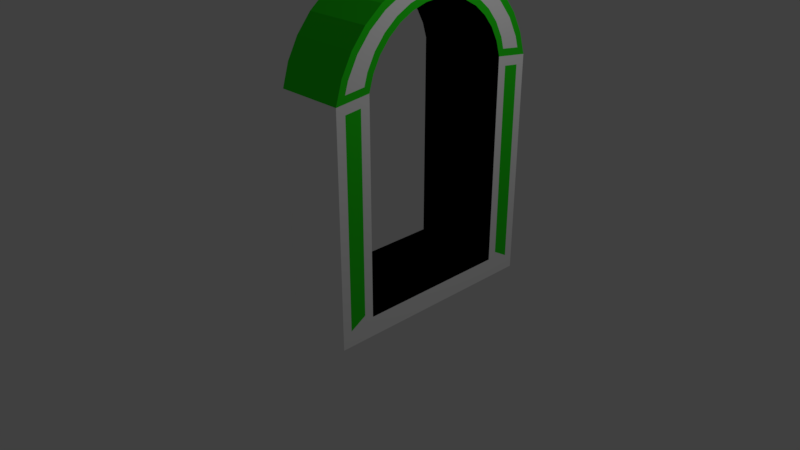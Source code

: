 # Source: tunel.blend  (saved by Blender 2.79.0; exported with 4.5.12 LTS)
import bpy
from mathutils import Matrix  # noqa: F401  (used for matrix-valued properties, if any)

bpy.ops.wm.read_factory_settings(use_empty=True)
scene = bpy.context.scene
scene.name = 'Scene'

# ---- collections
col_collection_1 = bpy.data.collections.new('Collection 1'); scene.collection.children.link(col_collection_1)

# ---- materials (node trees are filled in below, after node groups)
mat_vanjskidiozeleni = bpy.data.materials.new('VanjskiDIoZeleni')
mat_vanjskidiozeleni.alpha_threshold = 0.0
mat_vanjskidiozeleni.use_transparent_shadow = False
mat_vanjskidiozeleni.diffuse_color = (0.0258, 0.8, 0.01413, 1.0)
mat_vanjskidiozeleni.roughness = 0.5
mat_vanjskidiobijeli = bpy.data.materials.new('Vanjskidiobijeli')
mat_vanjskidiobijeli.alpha_threshold = 0.0
mat_vanjskidiobijeli.use_transparent_shadow = False
mat_vanjskidiobijeli.diffuse_color = (1.0, 1.0, 1.0, 1.0)
mat_vanjskidiobijeli.roughness = 0.5
mat_crninutarnji = bpy.data.materials.new('Crninutarnji')
mat_crninutarnji.alpha_threshold = 0.0
mat_crninutarnji.use_transparent_shadow = False
mat_crninutarnji.diffuse_color = (0.0, 0.0, 0.0, 1.0)
mat_crninutarnji.roughness = 0.5

# ---- material node trees

# ---- world
world_world = bpy.data.worlds.new('World'); scene.world = world_world
world_world.color = (0.05088, 0.05088, 0.05088)
world_world.use_sun_shadow = False
world_world.sun_shadow_jitter_overblur = 0.0
world_world.cycles.sampling_method = 'MANUAL'

# ---- cameras
cam_camera = bpy.data.cameras.new('Camera')
cam_camera.clip_end = 100.0
cam_camera.lens = 35.0
cam_camera.sensor_width = 32.0
cam_camera.sensor_height = 18.0
cam_camera.ortho_scale = 7.314
cam_camera.dof.focus_distance = 0.0
cam_camera.dof.aperture_fstop = 128.0

# ---- lights
light_lamp = bpy.data.lights.new('Lamp', 'POINT')
light_lamp.transmission_factor = 0.0
light_lamp.cutoff_distance = 30.0
light_lamp.energy = 100.0
light_lamp.shadow_buffer_clip_start = 1.001
light_lamp.shadow_soft_size = 0.1
light_lamp.shadow_maximum_resolution = 0.006
light_lamp.use_absolute_resolution = True

# ---- meshes
me_circle = bpy.data.meshes.new('Circle')
me_circle.from_pydata([(4.371e-08, 1.911e-15, 3.44), (5.14e-08, -0.1951, 3.421), (5.711e-08, -0.3827, 3.364), (6.063e-08, -0.5556, 3.272), (6.182e-08, -0.7071, 3.147), (6.063e-08, -0.8315, 2.996), (5.711e-08, -0.9239, 2.823), (5.14e-08, -0.9808, 2.635), (-3.434e-08, 0.9808, 0.01476), (5.14e-08, -0.9808, 0.01476), (-3.434e-08, 0.9808, 2.635), (-2.366e-08, 0.9239, 2.823), (-1.206e-08, 0.8315, 2.996), (8.527e-14, 0.7071, 3.147), (1.206e-08, 0.5556, 3.272), (2.366e-08, 0.3827, 3.364), (3.434e-08, 0.1951, 3.421), (1.174, -7.173e-08, 3.526), (1.174, -0.2119, 3.505), (1.174, -0.4156, 3.443), (1.174, -0.6033, 3.343), (1.174, -0.7679, 3.208), (1.174, -0.9029, 3.044), (1.174, -1.003, 2.856), (1.174, -1.046, 2.714), (1.174, 1.096, 0.08056), (1.174, -1.096, 0.08056), (1.174, 1.046, 2.714), (1.174, 1.003, 2.856), (1.174, 0.9029, 3.044), (1.174, 0.7679, 3.208), (1.174, 0.6033, 3.343), (1.174, 0.4156, 3.443), (1.174, 0.2119, 3.505), (1.174, 2.365e-07, 3.659), (1.174, -0.2646, 3.633), (1.174, -0.5191, 3.555), (1.174, -0.7536, 3.43), (1.174, -0.9592, 3.261), (1.174, -1.128, 3.056), (1.174, -1.253, 2.821), (1.174, -1.295, 2.684), (1.174, 1.3, -0.03923), (1.174, -1.3, -0.03923), (1.174, 1.295, 2.684), (1.174, 1.253, 2.821), (1.174, 1.128, 3.056), (1.174, 0.9592, 3.261), (1.174, 0.7536, 3.43), (1.174, 0.5191, 3.555), (1.174, 0.2646, 3.633), (0.3199, 1.609e-07, 3.745), (0.3199, -0.2814, 3.717), (0.3199, -0.552, 3.635), (0.3199, -0.8014, 3.502), (0.3199, -1.02, 3.322), (0.3199, -1.199, 3.104), (0.3199, -1.333, 2.854), (0.3199, -1.415, 2.584), (0.3199, 1.415, -0.2399), (0.3199, -1.415, -0.2399), (0.3199, 1.415, 2.584), (0.3199, 1.333, 2.854), (0.3199, 1.199, 3.104), (0.3199, 1.02, 3.322), (0.3199, 0.8014, 3.502), (0.3199, 0.552, 3.635), (0.3199, 0.2814, 3.717), (1.174, -0.1951, 3.421), (1.174, 1.911e-15, 3.44), (1.174, -0.3827, 3.364), (1.174, -0.5556, 3.272), (1.174, -0.7071, 3.147), (1.174, -0.8315, 2.996), (1.174, -0.9239, 2.823), (1.174, -1.096, 2.506), (1.174, 0.9239, 2.823), (1.174, 1.096, 2.506), (1.174, 0.8315, 2.996), (1.174, 0.7071, 3.147), (1.174, 0.5556, 3.272), (1.174, 0.3827, 3.364), (1.174, 0.1951, 3.421), (1.174, -0.2814, 3.717), (1.174, 1.609e-07, 3.745), (1.174, -0.552, 3.635), (1.174, -0.8014, 3.502), (1.174, -1.02, 3.322), (1.174, -1.199, 3.104), (1.174, -1.333, 2.854), (1.174, -1.3, 2.482), (1.174, 1.333, 2.854), (1.174, 1.3, 2.482), (1.174, 1.199, 3.104), (1.174, 1.02, 3.322), (1.174, 0.8014, 3.502), (1.174, 0.552, 3.635), (1.174, 0.2814, 3.717), (1.174, 0.9808, 2.635), (1.174, 0.9808, 0.01476), (1.174, -0.9808, 0.01476), (1.174, -0.9808, 2.635), (1.174, 1.415, 2.584), (1.174, 1.415, -0.2399), (1.174, -1.415, -0.2399), (1.174, -1.415, 2.584)], [], [(8, 9, 100, 99), (2, 1, 68, 70), (0, 16, 82, 69), (9, 7, 101, 100), (3, 2, 70, 71), (11, 10, 98, 76), (4, 3, 71, 72), (12, 11, 76, 78), (5, 4, 72, 73), (13, 12, 78, 79), (6, 5, 73, 74), (14, 13, 79, 80), (7, 6, 74, 101), (15, 14, 80, 81), (10, 8, 99, 98), (1, 0, 69, 68), (16, 15, 81, 82), (31, 30, 47, 48), (24, 23, 40, 41), (32, 31, 48, 49), (77, 25, 42, 92), (18, 17, 34, 35), (33, 32, 49, 50), (99, 100, 104, 103), (19, 18, 35, 36), (17, 33, 50, 34), (26, 75, 90, 43), (20, 19, 36, 37), (28, 27, 44, 45), (21, 20, 37, 38), (29, 28, 45, 46), (22, 21, 38, 39), (30, 29, 46, 47), (23, 22, 39, 40), (84, 97, 67, 51), (104, 105, 58, 60), (86, 85, 53, 54), (91, 102, 61, 62), (87, 86, 54, 55), (93, 91, 62, 63), (88, 87, 55, 56), (94, 93, 63, 64), (89, 88, 56, 57), (95, 94, 64, 65), (105, 89, 57, 58), (96, 95, 65, 66), (102, 103, 59, 61), (83, 84, 51, 52), (97, 96, 66, 67), (103, 104, 60, 59), (85, 83, 52, 53), (17, 18, 68, 69), (18, 19, 70, 68), (19, 20, 71, 70), (20, 21, 72, 71), (21, 22, 73, 72), (22, 23, 74, 73), (23, 24, 101, 74), (27, 28, 76, 98), (28, 29, 78, 76), (29, 30, 79, 78), (30, 31, 80, 79), (31, 32, 81, 80), (32, 33, 82, 81), (33, 17, 69, 82), (35, 34, 84, 83), (36, 35, 83, 85), (37, 36, 85, 86), (38, 37, 86, 87), (39, 38, 87, 88), (40, 39, 88, 89), (41, 40, 89, 105), (45, 44, 102, 91), (46, 45, 91, 93), (47, 46, 93, 94), (48, 47, 94, 95), (49, 48, 95, 96), (50, 49, 96, 97), (34, 50, 97, 84), (24, 41, 105, 101), (44, 27, 98, 102), (25, 77, 98, 99), (75, 26, 100, 101), (92, 42, 103, 102), (43, 90, 105, 104), (90, 75, 101, 105), (42, 25, 99, 103), (77, 92, 102, 98), (26, 43, 104, 100)])
me_circle.polygons.foreach_set('material_index', [2, 2, 2, 2, 2, 2, 2, 2, 2, 2, 2, 2, 2, 2, 2, 2, 2, 1, 1, 1, 0, 1, 1, 1, 1, 1, 0, 1, 1, 1, 1, 1, 1, 1, 0, 1, 0, 0, 0, 0, 0, 0, 0, 0, 0, 0, 1, 0, 0, 1, 0, 0, 0, 0, 0, 0, 0, 0, 0, 0, 0, 0, 0, 0, 0, 0, 0, 0, 0, 0, 0, 0, 0, 0, 0, 0, 0, 0, 0, 0, 0, 1, 1, 1, 1, 1, 1, 1, 1])
_uv = me_circle.uv_layers.new(name='UVMap')
_uv.uv.foreach_set('vector', [0.1849, 0.5952, 0.1849, 0.8882, 0.0, 0.8882, 0.0, 0.5952, 1.0, 0.5805, 1.0, 0.6086, 0.8151, 0.6086, 0.8151, 0.5805, 1.0, 0.6377, 1.0, 0.6668, 0.8151, 0.6668, 0.8151, 0.6377, 0.4454, 0.4679, 0.4454, 0.07648, 0.6303, 0.07648, 0.6303, 0.4679, 1.0, 0.5547, 1.0, 0.5805, 0.8151, 0.5805, 0.8151, 0.5547, 0.8151, 0.04846, 0.8151, 0.07648, 0.6303, 0.07648, 0.6303, 0.04846, 1.0, 0.5321, 1.0, 0.5547, 0.8151, 0.5547, 0.8151, 0.5321, 0.8151, 0.02264, 0.8151, 0.04846, 0.6303, 0.04846, 0.6303, 0.02264, 0.4454, 0.02264, 0.4454, 0.0, 0.6303, 0.0, 0.6303, 0.02264, 0.8151, 0.0, 0.8151, 0.02264, 0.6303, 0.02264, 0.6303, 0.0, 0.4454, 0.04846, 0.4454, 0.02264, 0.6303, 0.02264, 0.6303, 0.04846, 1.0, 0.7207, 1.0, 0.7433, 0.8151, 0.7433, 0.8151, 0.7207, 0.4454, 0.07648, 0.4454, 0.04846, 0.6303, 0.04846, 0.6303, 0.07648, 1.0, 0.6949, 1.0, 0.7207, 0.8151, 0.7207, 0.8151, 0.6949, 0.8151, 0.07648, 0.8151, 0.4679, 0.6303, 0.4679, 0.6303, 0.07648, 1.0, 0.6086, 1.0, 0.6377, 0.8151, 0.6377, 0.8151, 0.6086, 1.0, 0.6668, 1.0, 0.6949, 0.8151, 0.6949, 0.8151, 0.6668, 0.3177, 0.5352, 0.3436, 0.515, 0.3737, 0.523, 0.3414, 0.5482, 0.05798, 0.4412, 0.06477, 0.4624, 0.02542, 0.4573, 0.01886, 0.4368, 0.2881, 0.5502, 0.3177, 0.5352, 0.3414, 0.5482, 0.3044, 0.5669, 0.3952, 0.4102, 0.3952, 0.04787, 0.4273, 0.02998, 0.4273, 0.4065, 0.1894, 0.5594, 0.2227, 0.5625, 0.2227, 0.5824, 0.1811, 0.5785, 0.2561, 0.5594, 0.2881, 0.5502, 0.3044, 0.5669, 0.2644, 0.5785, 0.3771, 0.03804, 0.06831, 0.03804, 1.877e-08, 0.0, 0.4454, 2.359e-07, 0.1573, 0.5502, 0.1894, 0.5594, 0.1811, 0.5785, 0.141, 0.5669, 0.2227, 0.5625, 0.2561, 0.5594, 0.2644, 0.5785, 0.2227, 0.5824, 0.05022, 0.04787, 0.05022, 0.4102, 0.01809, 0.4065, 0.01809, 0.02998, 0.1277, 0.5352, 0.1573, 0.5502, 0.141, 0.5669, 0.1041, 0.5482, 0.3807, 0.4624, 0.3875, 0.4412, 0.4266, 0.4368, 0.42, 0.4573, 0.1018, 0.515, 0.1277, 0.5352, 0.1041, 0.5482, 0.07171, 0.523, 0.3649, 0.4905, 0.3807, 0.4624, 0.42, 0.4573, 0.4003, 0.4923, 0.08057, 0.4905, 0.1018, 0.515, 0.07171, 0.523, 0.04516, 0.4923, 0.3436, 0.515, 0.3649, 0.4905, 0.4003, 0.4923, 0.3737, 0.523, 0.06477, 0.4624, 0.08057, 0.4905, 0.04516, 0.4923, 0.02542, 0.4573, 0.3193, 0.7475, 0.3193, 0.7896, 0.1849, 0.7896, 0.1849, 0.7475, 0.4454, 1.0, 0.4454, 0.5782, 0.5799, 0.5782, 0.5799, 1.0, 0.3193, 0.6278, 0.3193, 0.6651, 0.1849, 0.6651, 0.1849, 0.6278, 0.9496, 0.0699, 0.9496, 0.1103, 0.8151, 0.1103, 0.8151, 0.0699, 0.3193, 0.5952, 0.3193, 0.6278, 0.1849, 0.6278, 0.1849, 0.5952, 0.9496, 0.03265, 0.9496, 0.0699, 0.8151, 0.0699, 0.8151, 0.03265, 0.4454, 0.5006, 0.4454, 0.4679, 0.5799, 0.4679, 0.5799, 0.5006, 0.9496, 3.561e-08, 0.9496, 0.03265, 0.8151, 0.03265, 0.8151, 0.0, 0.4454, 0.5378, 0.4454, 0.5006, 0.5799, 0.5006, 0.5799, 0.5378, 0.3193, 0.8672, 0.3193, 0.8999, 0.1849, 0.8999, 0.1849, 0.8672, 0.4454, 0.5782, 0.4454, 0.5378, 0.5799, 0.5378, 0.5799, 0.5782, 0.3193, 0.83, 0.3193, 0.8672, 0.1849, 0.8672, 0.1849, 0.83, 0.9496, 0.1103, 0.9496, 0.5321, 0.8151, 0.5321, 0.8151, 0.1103, 0.3193, 0.7055, 0.3193, 0.7475, 0.1849, 0.7475, 0.1849, 0.7055, 0.3193, 0.7896, 0.3193, 0.83, 0.1849, 0.83, 0.1849, 0.7896, 0.7144, 0.4679, 0.7144, 0.8906, 0.5799, 0.8906, 0.5799, 0.4679, 0.3193, 0.6651, 0.3193, 0.7055, 0.1849, 0.7055, 0.1849, 0.6651, 0.2227, 0.5625, 0.1894, 0.5594, 0.192, 0.5468, 0.2227, 0.5497, 0.1894, 0.5594, 0.1573, 0.5502, 0.1625, 0.5383, 0.192, 0.5468, 0.1573, 0.5502, 0.1277, 0.5352, 0.1353, 0.5245, 0.1625, 0.5383, 0.1277, 0.5352, 0.1018, 0.515, 0.1114, 0.506, 0.1353, 0.5245, 0.1018, 0.515, 0.08057, 0.4905, 0.09182, 0.4833, 0.1114, 0.506, 0.08057, 0.4905, 0.06477, 0.4624, 0.07727, 0.4575, 0.09182, 0.4833, 0.06477, 0.4624, 0.05798, 0.4412, 0.06831, 0.4295, 0.07727, 0.4575, 0.3875, 0.4412, 0.3807, 0.4624, 0.3682, 0.4575, 0.3771, 0.4295, 0.3807, 0.4624, 0.3649, 0.4905, 0.3536, 0.4833, 0.3682, 0.4575, 0.3649, 0.4905, 0.3436, 0.515, 0.334, 0.506, 0.3536, 0.4833, 0.3436, 0.515, 0.3177, 0.5352, 0.3102, 0.5245, 0.334, 0.506, 0.3177, 0.5352, 0.2881, 0.5502, 0.283, 0.5383, 0.3102, 0.5245, 0.2881, 0.5502, 0.2561, 0.5594, 0.2534, 0.5468, 0.283, 0.5383, 0.2561, 0.5594, 0.2227, 0.5625, 0.2227, 0.5497, 0.2534, 0.5468, 0.1811, 0.5785, 0.2227, 0.5824, 0.2227, 0.5952, 0.1784, 0.591, 0.141, 0.5669, 0.1811, 0.5785, 0.1784, 0.591, 0.1358, 0.5788, 0.1041, 0.5482, 0.141, 0.5669, 0.1358, 0.5788, 0.09656, 0.5589, 0.07171, 0.523, 0.1041, 0.5482, 0.09656, 0.5589, 0.06215, 0.5321, 0.04516, 0.4923, 0.07171, 0.523, 0.06215, 0.5321, 0.03391, 0.4994, 0.02542, 0.4573, 0.04516, 0.4923, 0.03391, 0.4994, 0.01292, 0.4622, 0.01886, 0.4368, 0.02542, 0.4573, 0.01292, 0.4622, 0.0, 0.4218, 0.42, 0.4573, 0.4266, 0.4368, 0.4454, 0.4218, 0.4325, 0.4622, 0.4003, 0.4923, 0.42, 0.4573, 0.4325, 0.4622, 0.4115, 0.4994, 0.3737, 0.523, 0.4003, 0.4923, 0.4115, 0.4994, 0.3833, 0.5321, 0.3414, 0.5482, 0.3737, 0.523, 0.3833, 0.5321, 0.3489, 0.5589, 0.3044, 0.5669, 0.3414, 0.5482, 0.3489, 0.5589, 0.3096, 0.5788, 0.2644, 0.5785, 0.3044, 0.5669, 0.3096, 0.5788, 0.267, 0.591, 0.2227, 0.5824, 0.2644, 0.5785, 0.267, 0.591, 0.2227, 0.5952, 0.05798, 0.4412, 0.01886, 0.4368, 0.0, 0.4218, 0.06831, 0.4295, 0.4266, 0.4368, 0.3875, 0.4412, 0.3771, 0.4295, 0.4454, 0.4218, 0.3952, 0.04787, 0.3952, 0.4102, 0.3771, 0.4295, 0.3771, 0.03804, 0.05022, 0.4102, 0.05022, 0.04787, 0.06831, 0.03804, 0.06831, 0.4295, 0.4273, 0.4065, 0.4273, 0.02998, 0.4454, 2.359e-07, 0.4454, 0.4218, 0.01809, 0.02998, 0.01809, 0.4065, 0.0, 0.4218, 1.877e-08, 0.0, 0.01809, 0.4065, 0.05022, 0.4102, 0.06831, 0.4295, 0.0, 0.4218, 0.4273, 0.02998, 0.3952, 0.04787, 0.3771, 0.03804, 0.4454, 2.359e-07, 0.3952, 0.4102, 0.4273, 0.4065, 0.4454, 0.4218, 0.3771, 0.4295, 0.05022, 0.04787, 0.01809, 0.02998, 1.877e-08, 0.0, 0.06831, 0.03804])
me_circle.materials.append(mat_vanjskidiozeleni)
me_circle.materials.append(mat_vanjskidiobijeli)
me_circle.materials.append(mat_crninutarnji)
me_circle.use_remesh_preserve_volume = False
me_circle.use_remesh_preserve_attributes = False
me_circle.use_mirror_vertex_groups = False
me_circle.update()

# ---- objects
ob_circle = bpy.data.objects.new('Circle', me_circle)
ob_lamp = bpy.data.objects.new('Lamp', light_lamp)
ob_camera = bpy.data.objects.new('Camera', cam_camera)

# ---- transforms, parenting, visibility, modifiers, constraints
ob_circle.location = (0.0, 0.0, 0.0)
ob_circle.lineart.crease_threshold = 0.0
ob_lamp.location = (4.076, 1.005, 5.904)
ob_lamp.rotation_euler = (0.6503, 0.05522, 1.866)
ob_lamp.lock_rotations_4d = False
ob_lamp.empty_display_type = 'ARROWS'
ob_lamp.color = (0.0, 0.0, 0.0, 0.0)
ob_lamp.lineart.crease_threshold = 0.0
ob_camera.location = (7.481, -6.508, 5.344)
ob_camera.rotation_euler = (1.109, 0.0, 0.8149)
ob_camera.lock_rotations_4d = False
ob_camera.empty_display_type = 'ARROWS'
ob_camera.color = (0.0, 0.0, 0.0, 0.0)
ob_camera.display_type = 'WIRE'
ob_camera.lineart.crease_threshold = 0.0

# ---- collection membership
col_collection_1.objects.link(ob_circle)
col_collection_1.objects.link(ob_lamp)
col_collection_1.objects.link(ob_camera)

# ---- scene / render settings (as saved in the file)
scene.camera = ob_camera
scene.frame_start = 1; scene.frame_end = 250; scene.frame_set(1)
scene.render.engine = 'BLENDER_EEVEE_NEXT'
scene.render.resolution_percentage = 50
scene.render.dither_intensity = 0.0
scene.cycles.use_denoising = False
scene.cycles.samples = 128
scene.cycles.sampling_pattern = 'TABULATED_SOBOL'
scene.cycles.use_adaptive_sampling = False
scene.cycles.use_light_tree = False
scene.cycles.blur_glossy = 0.0
scene.cycles.sample_clamp_indirect = 0.0
scene.view_settings.view_transform = 'Standard'
bpy.context.view_layer.update()
